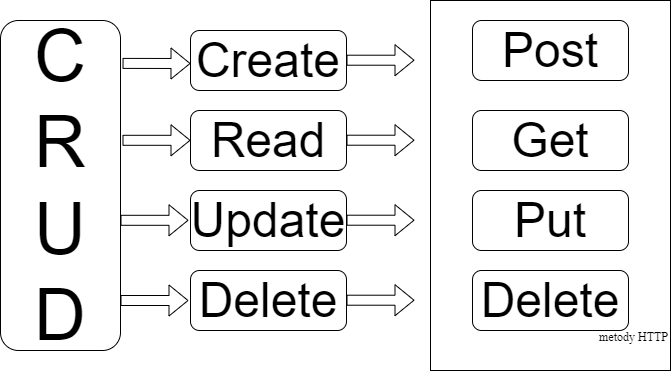

The diagram above was exported from draw.io. Its source (the exported page's mxGraphModel, read from the mxfile embedded in the PNG):
<mxGraphModel dx="989" dy="510" grid="1" gridSize="10" guides="1" tooltips="1" connect="1" arrows="1" fold="1" page="1" pageScale="1" pageWidth="827" pageHeight="1169" math="0" shadow="0">
  <root>
    <mxCell id="0" />
    <mxCell id="1" parent="0" />
    <mxCell id="-c3-55SmPye8d0Z_J5KG-7" value="&lt;font style=&quot;font-size: 72px;&quot;&gt;C&lt;br&gt;R&lt;br&gt;U&lt;br&gt;D&lt;/font&gt;" style="rounded=1;whiteSpace=wrap;html=1;fontSize=48;" vertex="1" parent="1">
      <mxGeometry x="130" y="80" width="120" height="330" as="geometry" />
    </mxCell>
    <mxCell id="-c3-55SmPye8d0Z_J5KG-8" value="Create" style="rounded=1;whiteSpace=wrap;html=1;fontSize=48;" vertex="1" parent="1">
      <mxGeometry x="320" y="90" width="156" height="60" as="geometry" />
    </mxCell>
    <mxCell id="-c3-55SmPye8d0Z_J5KG-9" value="Read" style="rounded=1;whiteSpace=wrap;html=1;fontSize=48;" vertex="1" parent="1">
      <mxGeometry x="320" y="170" width="156" height="60" as="geometry" />
    </mxCell>
    <mxCell id="-c3-55SmPye8d0Z_J5KG-10" value="Update" style="rounded=1;whiteSpace=wrap;html=1;fontSize=48;" vertex="1" parent="1">
      <mxGeometry x="320" y="250" width="156" height="60" as="geometry" />
    </mxCell>
    <mxCell id="-c3-55SmPye8d0Z_J5KG-11" value="Delete" style="rounded=1;whiteSpace=wrap;html=1;fontSize=48;" vertex="1" parent="1">
      <mxGeometry x="320" y="330" width="156" height="60" as="geometry" />
    </mxCell>
    <mxCell id="-c3-55SmPye8d0Z_J5KG-12" value="" style="shape=flexArrow;endArrow=classic;html=1;rounded=0;fontSize=72;exitX=1.017;exitY=0.13;exitDx=0;exitDy=0;exitPerimeter=0;" edge="1" parent="1" source="-c3-55SmPye8d0Z_J5KG-7">
      <mxGeometry width="50" height="50" relative="1" as="geometry">
        <mxPoint x="270" y="170" as="sourcePoint" />
        <mxPoint x="320" y="123" as="targetPoint" />
      </mxGeometry>
    </mxCell>
    <mxCell id="-c3-55SmPye8d0Z_J5KG-14" value="" style="shape=flexArrow;endArrow=classic;html=1;rounded=0;fontSize=72;exitX=1.017;exitY=0.13;exitDx=0;exitDy=0;exitPerimeter=0;" edge="1" parent="1">
      <mxGeometry width="50" height="50" relative="1" as="geometry">
        <mxPoint x="252" y="199.8" as="sourcePoint" />
        <mxPoint x="320" y="199.8" as="targetPoint" />
      </mxGeometry>
    </mxCell>
    <mxCell id="-c3-55SmPye8d0Z_J5KG-15" value="" style="shape=flexArrow;endArrow=classic;html=1;rounded=0;fontSize=72;exitX=1.017;exitY=0.13;exitDx=0;exitDy=0;exitPerimeter=0;" edge="1" parent="1">
      <mxGeometry width="50" height="50" relative="1" as="geometry">
        <mxPoint x="250" y="279.8" as="sourcePoint" />
        <mxPoint x="318" y="279.8" as="targetPoint" />
      </mxGeometry>
    </mxCell>
    <mxCell id="-c3-55SmPye8d0Z_J5KG-16" value="" style="shape=flexArrow;endArrow=classic;html=1;rounded=0;fontSize=72;exitX=1.017;exitY=0.13;exitDx=0;exitDy=0;exitPerimeter=0;" edge="1" parent="1">
      <mxGeometry width="50" height="50" relative="1" as="geometry">
        <mxPoint x="250" y="360" as="sourcePoint" />
        <mxPoint x="318" y="360" as="targetPoint" />
      </mxGeometry>
    </mxCell>
    <mxCell id="-c3-55SmPye8d0Z_J5KG-19" value="" style="shape=flexArrow;endArrow=classic;html=1;rounded=0;fontSize=72;exitX=1.017;exitY=0.13;exitDx=0;exitDy=0;exitPerimeter=0;" edge="1" parent="1">
      <mxGeometry width="50" height="50" relative="1" as="geometry">
        <mxPoint x="476" y="119.71000000000001" as="sourcePoint" />
        <mxPoint x="544" y="119.71000000000001" as="targetPoint" />
      </mxGeometry>
    </mxCell>
    <mxCell id="-c3-55SmPye8d0Z_J5KG-20" value="" style="shape=flexArrow;endArrow=classic;html=1;rounded=0;fontSize=72;exitX=1.017;exitY=0.13;exitDx=0;exitDy=0;exitPerimeter=0;" edge="1" parent="1">
      <mxGeometry width="50" height="50" relative="1" as="geometry">
        <mxPoint x="476" y="199.71" as="sourcePoint" />
        <mxPoint x="544" y="199.71" as="targetPoint" />
      </mxGeometry>
    </mxCell>
    <mxCell id="-c3-55SmPye8d0Z_J5KG-21" value="" style="shape=flexArrow;endArrow=classic;html=1;rounded=0;fontSize=72;exitX=1.017;exitY=0.13;exitDx=0;exitDy=0;exitPerimeter=0;" edge="1" parent="1">
      <mxGeometry width="50" height="50" relative="1" as="geometry">
        <mxPoint x="476" y="279.71000000000004" as="sourcePoint" />
        <mxPoint x="544" y="279.71000000000004" as="targetPoint" />
      </mxGeometry>
    </mxCell>
    <mxCell id="-c3-55SmPye8d0Z_J5KG-22" value="" style="shape=flexArrow;endArrow=classic;html=1;rounded=0;fontSize=72;exitX=1.017;exitY=0.13;exitDx=0;exitDy=0;exitPerimeter=0;" edge="1" parent="1">
      <mxGeometry width="50" height="50" relative="1" as="geometry">
        <mxPoint x="476" y="359.71000000000004" as="sourcePoint" />
        <mxPoint x="544" y="359.71000000000004" as="targetPoint" />
      </mxGeometry>
    </mxCell>
    <mxCell id="-c3-55SmPye8d0Z_J5KG-24" value="&lt;font style=&quot;&quot; face=&quot;Times New Roman&quot;&gt;&lt;br&gt;&lt;br&gt;&lt;font style=&quot;font-size: 12px;&quot;&gt;&lt;br&gt;metody HTTP&lt;/font&gt;&lt;/font&gt;" style="rounded=0;whiteSpace=wrap;html=1;fontSize=72;align=right;" vertex="1" parent="1">
      <mxGeometry x="560" y="60" width="240" height="370" as="geometry" />
    </mxCell>
    <mxCell id="-c3-55SmPye8d0Z_J5KG-25" value="Post" style="rounded=1;whiteSpace=wrap;html=1;fontSize=48;" vertex="1" parent="1">
      <mxGeometry x="602" y="80" width="156" height="60" as="geometry" />
    </mxCell>
    <mxCell id="-c3-55SmPye8d0Z_J5KG-26" value="Get" style="rounded=1;whiteSpace=wrap;html=1;fontSize=48;" vertex="1" parent="1">
      <mxGeometry x="602" y="170" width="156" height="60" as="geometry" />
    </mxCell>
    <mxCell id="-c3-55SmPye8d0Z_J5KG-27" value="Put" style="rounded=1;whiteSpace=wrap;html=1;fontSize=48;" vertex="1" parent="1">
      <mxGeometry x="602" y="250" width="156" height="60" as="geometry" />
    </mxCell>
    <mxCell id="-c3-55SmPye8d0Z_J5KG-28" value="Delete" style="rounded=1;whiteSpace=wrap;html=1;fontSize=48;" vertex="1" parent="1">
      <mxGeometry x="602" y="330" width="156" height="60" as="geometry" />
    </mxCell>
  </root>
</mxGraphModel>